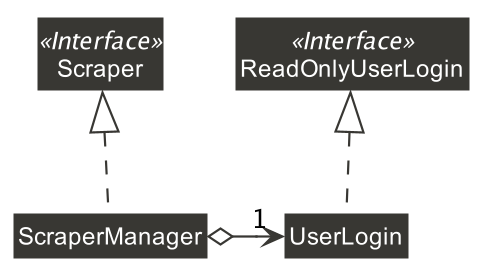

The diagram above was rendered by PlantUML. Its source (embedded in the PNG):
@startuml









skinparam BackgroundColor #FFFFFFF

skinparam Shadowing false

skinparam Class {
    FontColor #FFFFFF
    BorderThickness 1
    BorderColor #FFFFFF
    StereotypeFontColor #FFFFFF
    FontName Arial
}

skinparam Actor {
    BorderColor #000000
    Color #000000
    FontName Arial
}

skinparam Sequence {
    MessageAlign center
    BoxFontSize 15
    BoxPadding 0
    BoxFontColor #FFFFFF
    FontName Arial
}

skinparam Participant {
    FontColor #FFFFFFF
    Padding 20
}

skinparam MinClassWidth 50
skinparam ParticipantPadding 10
skinparam Shadowing false
skinparam DefaultTextAlignment center
skinparam packageStyle Rectangle

hide footbox
hide members
hide circle
skinparam arrowThickness 1.1
skinparam arrowColor #383733
skinparam classBackgroundColor #383733

class Scraper <<Interface>> {
    + authenticate() : void
    + getMissions() : void
    + getQuests() : void
    + getStudents() : void
    + getUngradedMissionsAndQuests() : void
    + shutDown() : void
}

class ReadOnlyUserLogin <<Interface>> {
    + getUsername() : String
    + getUserPassword() : String
}

class UserLogin implements ReadOnlyUserLogin {
    - username : String
    - password: String
}

class ScraperManager implements Scraper {
    - driver : WebDriver
    - userLogin : UserLogin
    - model : Model
    - isAuthenticated: boolean

}

ScraperManager o-> "1" UserLogin

@enduml